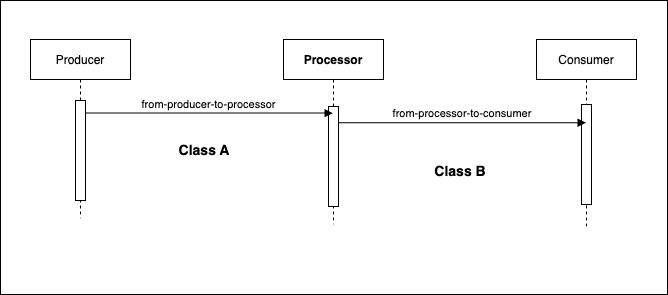

The diagram above was exported from draw.io. Its source (the exported page's mxGraphModel, read from the mxfile embedded in the PNG):
<mxGraphModel dx="1189" dy="830" grid="0" gridSize="10" guides="1" tooltips="1" connect="1" arrows="1" fold="1" page="1" pageScale="1" pageWidth="850" pageHeight="1100" background="none" math="0" shadow="0">
  <root>
    <mxCell id="0" />
    <mxCell id="1" parent="0" />
    <mxCell id="JHsV2NFq5EFVDBlmEFgw-1" value="" style="rounded=0;whiteSpace=wrap;html=1;" parent="1" vertex="1">
      <mxGeometry x="111" y="41" width="667" height="294" as="geometry" />
    </mxCell>
    <mxCell id="3nuBFxr9cyL0pnOWT2aG-1" value="Producer" style="shape=umlLifeline;perimeter=lifelinePerimeter;container=1;collapsible=0;recursiveResize=0;rounded=0;shadow=0;strokeWidth=1;fontColor=#000000;fillColor=#FFFFFF;strokeColor=#000000;" parent="1" vertex="1">
      <mxGeometry x="141" y="80" width="100" height="179" as="geometry" />
    </mxCell>
    <mxCell id="3nuBFxr9cyL0pnOWT2aG-2" value="" style="points=[];perimeter=orthogonalPerimeter;rounded=0;shadow=0;strokeWidth=1;" parent="3nuBFxr9cyL0pnOWT2aG-1" vertex="1">
      <mxGeometry x="45" y="61" width="10" height="100" as="geometry" />
    </mxCell>
    <mxCell id="-zhrJO1nuz--op9bAYF--4" value="Processor" style="shape=umlLifeline;perimeter=lifelinePerimeter;container=1;collapsible=0;recursiveResize=0;rounded=0;shadow=0;strokeWidth=1;fontStyle=1" parent="1" vertex="1">
      <mxGeometry x="394" y="80" width="100" height="185" as="geometry" />
    </mxCell>
    <mxCell id="-zhrJO1nuz--op9bAYF--5" value="" style="points=[];perimeter=orthogonalPerimeter;rounded=0;shadow=0;strokeWidth=1;" parent="-zhrJO1nuz--op9bAYF--4" vertex="1">
      <mxGeometry x="45" y="67" width="10" height="100" as="geometry" />
    </mxCell>
    <mxCell id="-zhrJO1nuz--op9bAYF--6" value="Consumer" style="shape=umlLifeline;perimeter=lifelinePerimeter;container=1;collapsible=0;recursiveResize=0;rounded=0;shadow=0;strokeWidth=1;fontColor=#000000;fillColor=#FFFFFF;strokeColor=#000000;" parent="1" vertex="1">
      <mxGeometry x="647" y="80" width="100" height="190" as="geometry" />
    </mxCell>
    <mxCell id="-zhrJO1nuz--op9bAYF--7" value="" style="points=[];perimeter=orthogonalPerimeter;rounded=0;shadow=0;strokeWidth=1;" parent="-zhrJO1nuz--op9bAYF--6" vertex="1">
      <mxGeometry x="45" y="65" width="10" height="100" as="geometry" />
    </mxCell>
    <mxCell id="-zhrJO1nuz--op9bAYF--14" value="from-processor-to-consumer" style="verticalAlign=bottom;endArrow=block;shadow=0;strokeWidth=1;exitX=1;exitY=0.163;exitDx=0;exitDy=0;exitPerimeter=0;" parent="1" source="-zhrJO1nuz--op9bAYF--5" target="-zhrJO1nuz--op9bAYF--6" edge="1">
      <mxGeometry relative="1" as="geometry">
        <mxPoint x="580" y="240" as="sourcePoint" />
        <mxPoint x="705" y="240.00000000000006" as="targetPoint" />
      </mxGeometry>
    </mxCell>
    <mxCell id="R4Rg5na6bqBQ3S4XxZWp-3" value="&lt;b&gt;Class A&lt;/b&gt;" style="text;html=1;strokeColor=none;fillColor=none;align=center;verticalAlign=middle;whiteSpace=wrap;rounded=0;fontSize=14;" parent="1" vertex="1">
      <mxGeometry x="285" y="176" width="60" height="30" as="geometry" />
    </mxCell>
    <mxCell id="R4Rg5na6bqBQ3S4XxZWp-5" value="&lt;b&gt;Class B&lt;/b&gt;" style="text;html=1;strokeColor=none;fillColor=none;align=center;verticalAlign=middle;whiteSpace=wrap;rounded=0;fontSize=14;" parent="1" vertex="1">
      <mxGeometry x="541" y="197" width="60" height="30" as="geometry" />
    </mxCell>
    <mxCell id="3nuBFxr9cyL0pnOWT2aG-8" value="from-producer-to-processor" style="verticalAlign=bottom;endArrow=block;shadow=0;strokeWidth=1;fillColor=#FFFFFF;exitX=0.95;exitY=0.126;exitDx=0;exitDy=0;exitPerimeter=0;" parent="1" source="3nuBFxr9cyL0pnOWT2aG-2" target="-zhrJO1nuz--op9bAYF--4" edge="1">
      <mxGeometry relative="1" as="geometry">
        <mxPoint x="375" y="160" as="sourcePoint" />
        <mxPoint x="355" y="160.0000000000001" as="targetPoint" />
      </mxGeometry>
    </mxCell>
  </root>
</mxGraphModel>